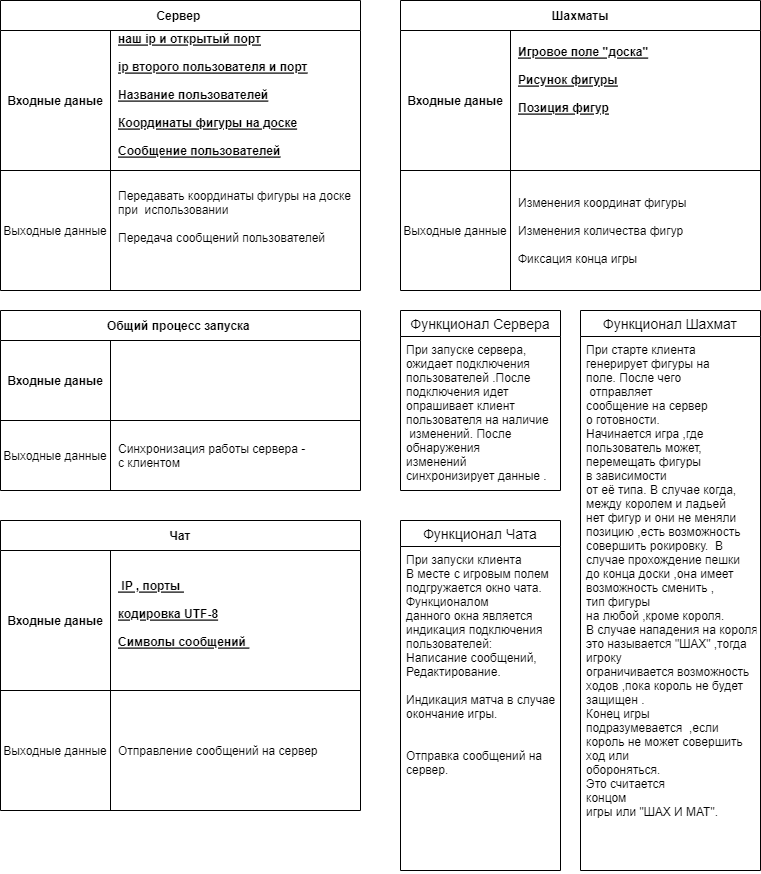

The diagram above was exported from draw.io. Its source (the exported page's mxGraphModel, read from the mxfile embedded in the PNG):
<mxGraphModel dx="1395" dy="663" grid="1" gridSize="10" guides="1" tooltips="1" connect="1" arrows="1" fold="1" page="1" pageScale="1" pageWidth="827" pageHeight="1169" math="0" shadow="0">
  <root>
    <mxCell id="0" />
    <mxCell id="1" parent="0" />
    <mxCell id="JkIhMh6QAMPhY8GsBBbe-7" value="Сервер " style="shape=table;startSize=30;container=1;collapsible=1;childLayout=tableLayout;fixedRows=1;rowLines=0;fontStyle=1;align=center;resizeLast=1;" vertex="1" parent="1">
      <mxGeometry x="40" y="50" width="360" height="290" as="geometry" />
    </mxCell>
    <mxCell id="JkIhMh6QAMPhY8GsBBbe-11" value="" style="shape=tableRow;horizontal=0;startSize=0;swimlaneHead=0;swimlaneBody=0;fillColor=none;collapsible=0;dropTarget=0;points=[[0,0.5],[1,0.5]];portConstraint=eastwest;top=0;left=0;right=0;bottom=1;" vertex="1" parent="JkIhMh6QAMPhY8GsBBbe-7">
      <mxGeometry y="30" width="360" height="140" as="geometry" />
    </mxCell>
    <mxCell id="JkIhMh6QAMPhY8GsBBbe-12" value="Входные даные" style="shape=partialRectangle;connectable=0;fillColor=none;top=0;left=0;bottom=0;right=0;fontStyle=1;overflow=hidden;" vertex="1" parent="JkIhMh6QAMPhY8GsBBbe-11">
      <mxGeometry width="110" height="140" as="geometry">
        <mxRectangle width="110" height="140" as="alternateBounds" />
      </mxGeometry>
    </mxCell>
    <mxCell id="JkIhMh6QAMPhY8GsBBbe-13" value="наш ip и открытый порт &#10;&#10;ip второго пользователя и порт &#10;&#10;Название пользователей &#10;&#10;Координаты фигуры на доске &#10;&#10;Сообщение пользователей&#10;" style="shape=partialRectangle;connectable=0;fillColor=none;top=0;left=0;bottom=0;right=0;align=left;spacingLeft=6;fontStyle=5;overflow=hidden;" vertex="1" parent="JkIhMh6QAMPhY8GsBBbe-11">
      <mxGeometry x="110" width="250" height="140" as="geometry">
        <mxRectangle width="250" height="140" as="alternateBounds" />
      </mxGeometry>
    </mxCell>
    <mxCell id="JkIhMh6QAMPhY8GsBBbe-17" value="" style="shape=tableRow;horizontal=0;startSize=0;swimlaneHead=0;swimlaneBody=0;fillColor=none;collapsible=0;dropTarget=0;points=[[0,0.5],[1,0.5]];portConstraint=eastwest;top=0;left=0;right=0;bottom=0;" vertex="1" parent="JkIhMh6QAMPhY8GsBBbe-7">
      <mxGeometry y="170" width="360" height="120" as="geometry" />
    </mxCell>
    <mxCell id="JkIhMh6QAMPhY8GsBBbe-18" value="Выходные данные" style="shape=partialRectangle;connectable=0;fillColor=none;top=0;left=0;bottom=0;right=0;editable=1;overflow=hidden;" vertex="1" parent="JkIhMh6QAMPhY8GsBBbe-17">
      <mxGeometry width="110" height="120" as="geometry">
        <mxRectangle width="110" height="120" as="alternateBounds" />
      </mxGeometry>
    </mxCell>
    <mxCell id="JkIhMh6QAMPhY8GsBBbe-19" value="Передавать координаты фигуры на доске  &#10;при  использовании&#10;&#10;Передача сообщений пользователей &#10;&#10;" style="shape=partialRectangle;connectable=0;fillColor=none;top=0;left=0;bottom=0;right=0;align=left;spacingLeft=6;overflow=hidden;" vertex="1" parent="JkIhMh6QAMPhY8GsBBbe-17">
      <mxGeometry x="110" width="250" height="120" as="geometry">
        <mxRectangle width="250" height="120" as="alternateBounds" />
      </mxGeometry>
    </mxCell>
    <mxCell id="JkIhMh6QAMPhY8GsBBbe-24" value="Общий процесс запуска " style="shape=table;startSize=30;container=1;collapsible=1;childLayout=tableLayout;fixedRows=1;rowLines=0;fontStyle=1;align=center;resizeLast=1;" vertex="1" parent="1">
      <mxGeometry x="40" y="360" width="360" height="180" as="geometry" />
    </mxCell>
    <mxCell id="JkIhMh6QAMPhY8GsBBbe-25" value="" style="shape=tableRow;horizontal=0;startSize=0;swimlaneHead=0;swimlaneBody=0;fillColor=none;collapsible=0;dropTarget=0;points=[[0,0.5],[1,0.5]];portConstraint=eastwest;top=0;left=0;right=0;bottom=1;" vertex="1" parent="JkIhMh6QAMPhY8GsBBbe-24">
      <mxGeometry y="30" width="360" height="80" as="geometry" />
    </mxCell>
    <mxCell id="JkIhMh6QAMPhY8GsBBbe-26" value="Входные даные" style="shape=partialRectangle;connectable=0;fillColor=none;top=0;left=0;bottom=0;right=0;fontStyle=1;overflow=hidden;" vertex="1" parent="JkIhMh6QAMPhY8GsBBbe-25">
      <mxGeometry width="110" height="80" as="geometry">
        <mxRectangle width="110" height="80" as="alternateBounds" />
      </mxGeometry>
    </mxCell>
    <mxCell id="JkIhMh6QAMPhY8GsBBbe-27" value="" style="shape=partialRectangle;connectable=0;fillColor=none;top=0;left=0;bottom=0;right=0;align=left;spacingLeft=6;fontStyle=5;overflow=hidden;" vertex="1" parent="JkIhMh6QAMPhY8GsBBbe-25">
      <mxGeometry x="110" width="250" height="80" as="geometry">
        <mxRectangle width="250" height="80" as="alternateBounds" />
      </mxGeometry>
    </mxCell>
    <mxCell id="JkIhMh6QAMPhY8GsBBbe-28" value="" style="shape=tableRow;horizontal=0;startSize=0;swimlaneHead=0;swimlaneBody=0;fillColor=none;collapsible=0;dropTarget=0;points=[[0,0.5],[1,0.5]];portConstraint=eastwest;top=0;left=0;right=0;bottom=0;" vertex="1" parent="JkIhMh6QAMPhY8GsBBbe-24">
      <mxGeometry y="110" width="360" height="70" as="geometry" />
    </mxCell>
    <mxCell id="JkIhMh6QAMPhY8GsBBbe-29" value="Выходные данные" style="shape=partialRectangle;connectable=0;fillColor=none;top=0;left=0;bottom=0;right=0;editable=1;overflow=hidden;" vertex="1" parent="JkIhMh6QAMPhY8GsBBbe-28">
      <mxGeometry width="110" height="70" as="geometry">
        <mxRectangle width="110" height="70" as="alternateBounds" />
      </mxGeometry>
    </mxCell>
    <mxCell id="JkIhMh6QAMPhY8GsBBbe-30" value="Синхронизация работы сервера - &#10;с клиентом" style="shape=partialRectangle;connectable=0;fillColor=none;top=0;left=0;bottom=0;right=0;align=left;spacingLeft=6;overflow=hidden;" vertex="1" parent="JkIhMh6QAMPhY8GsBBbe-28">
      <mxGeometry x="110" width="250" height="70" as="geometry">
        <mxRectangle width="250" height="70" as="alternateBounds" />
      </mxGeometry>
    </mxCell>
    <mxCell id="JkIhMh6QAMPhY8GsBBbe-31" value="Чат" style="shape=table;startSize=30;container=1;collapsible=1;childLayout=tableLayout;fixedRows=1;rowLines=0;fontStyle=1;align=center;resizeLast=1;" vertex="1" parent="1">
      <mxGeometry x="40" y="570" width="360" height="290" as="geometry" />
    </mxCell>
    <mxCell id="JkIhMh6QAMPhY8GsBBbe-32" value="" style="shape=tableRow;horizontal=0;startSize=0;swimlaneHead=0;swimlaneBody=0;fillColor=none;collapsible=0;dropTarget=0;points=[[0,0.5],[1,0.5]];portConstraint=eastwest;top=0;left=0;right=0;bottom=1;" vertex="1" parent="JkIhMh6QAMPhY8GsBBbe-31">
      <mxGeometry y="30" width="360" height="140" as="geometry" />
    </mxCell>
    <mxCell id="JkIhMh6QAMPhY8GsBBbe-33" value="Входные даные" style="shape=partialRectangle;connectable=0;fillColor=none;top=0;left=0;bottom=0;right=0;fontStyle=1;overflow=hidden;" vertex="1" parent="JkIhMh6QAMPhY8GsBBbe-32">
      <mxGeometry width="110" height="140" as="geometry">
        <mxRectangle width="110" height="140" as="alternateBounds" />
      </mxGeometry>
    </mxCell>
    <mxCell id="JkIhMh6QAMPhY8GsBBbe-34" value=" IP , порты &#10;&#10;кодировка UTF-8&#10;&#10;Символы сообщений &#10;" style="shape=partialRectangle;connectable=0;fillColor=none;top=0;left=0;bottom=0;right=0;align=left;spacingLeft=6;fontStyle=5;overflow=hidden;" vertex="1" parent="JkIhMh6QAMPhY8GsBBbe-32">
      <mxGeometry x="110" width="250" height="140" as="geometry">
        <mxRectangle width="250" height="140" as="alternateBounds" />
      </mxGeometry>
    </mxCell>
    <mxCell id="JkIhMh6QAMPhY8GsBBbe-35" value="" style="shape=tableRow;horizontal=0;startSize=0;swimlaneHead=0;swimlaneBody=0;fillColor=none;collapsible=0;dropTarget=0;points=[[0,0.5],[1,0.5]];portConstraint=eastwest;top=0;left=0;right=0;bottom=0;" vertex="1" parent="JkIhMh6QAMPhY8GsBBbe-31">
      <mxGeometry y="170" width="360" height="120" as="geometry" />
    </mxCell>
    <mxCell id="JkIhMh6QAMPhY8GsBBbe-36" value="Выходные данные" style="shape=partialRectangle;connectable=0;fillColor=none;top=0;left=0;bottom=0;right=0;editable=1;overflow=hidden;" vertex="1" parent="JkIhMh6QAMPhY8GsBBbe-35">
      <mxGeometry width="110" height="120" as="geometry">
        <mxRectangle width="110" height="120" as="alternateBounds" />
      </mxGeometry>
    </mxCell>
    <mxCell id="JkIhMh6QAMPhY8GsBBbe-37" value="Отправление сообщений на сервер" style="shape=partialRectangle;connectable=0;fillColor=none;top=0;left=0;bottom=0;right=0;align=left;spacingLeft=6;overflow=hidden;" vertex="1" parent="JkIhMh6QAMPhY8GsBBbe-35">
      <mxGeometry x="110" width="250" height="120" as="geometry">
        <mxRectangle width="250" height="120" as="alternateBounds" />
      </mxGeometry>
    </mxCell>
    <mxCell id="JkIhMh6QAMPhY8GsBBbe-38" value="Шахматы" style="shape=table;startSize=30;container=1;collapsible=1;childLayout=tableLayout;fixedRows=1;rowLines=0;fontStyle=1;align=center;resizeLast=1;" vertex="1" parent="1">
      <mxGeometry x="440" y="50" width="360" height="290" as="geometry" />
    </mxCell>
    <mxCell id="JkIhMh6QAMPhY8GsBBbe-39" value="" style="shape=tableRow;horizontal=0;startSize=0;swimlaneHead=0;swimlaneBody=0;fillColor=none;collapsible=0;dropTarget=0;points=[[0,0.5],[1,0.5]];portConstraint=eastwest;top=0;left=0;right=0;bottom=1;" vertex="1" parent="JkIhMh6QAMPhY8GsBBbe-38">
      <mxGeometry y="30" width="360" height="140" as="geometry" />
    </mxCell>
    <mxCell id="JkIhMh6QAMPhY8GsBBbe-40" value="Входные даные" style="shape=partialRectangle;connectable=0;fillColor=none;top=0;left=0;bottom=0;right=0;fontStyle=1;overflow=hidden;" vertex="1" parent="JkIhMh6QAMPhY8GsBBbe-39">
      <mxGeometry width="110" height="140" as="geometry">
        <mxRectangle width="110" height="140" as="alternateBounds" />
      </mxGeometry>
    </mxCell>
    <mxCell id="JkIhMh6QAMPhY8GsBBbe-41" value="Игровое поле &quot;доска&quot;&#10;&#10;Рисунок фигуры&#10;&#10;Позиция фигур&#10;&#10;&#10;" style="shape=partialRectangle;connectable=0;fillColor=none;top=0;left=0;bottom=0;right=0;align=left;spacingLeft=6;fontStyle=5;overflow=hidden;" vertex="1" parent="JkIhMh6QAMPhY8GsBBbe-39">
      <mxGeometry x="110" width="250" height="140" as="geometry">
        <mxRectangle width="250" height="140" as="alternateBounds" />
      </mxGeometry>
    </mxCell>
    <mxCell id="JkIhMh6QAMPhY8GsBBbe-42" value="" style="shape=tableRow;horizontal=0;startSize=0;swimlaneHead=0;swimlaneBody=0;fillColor=none;collapsible=0;dropTarget=0;points=[[0,0.5],[1,0.5]];portConstraint=eastwest;top=0;left=0;right=0;bottom=0;" vertex="1" parent="JkIhMh6QAMPhY8GsBBbe-38">
      <mxGeometry y="170" width="360" height="120" as="geometry" />
    </mxCell>
    <mxCell id="JkIhMh6QAMPhY8GsBBbe-43" value="Выходные данные" style="shape=partialRectangle;connectable=0;fillColor=none;top=0;left=0;bottom=0;right=0;editable=1;overflow=hidden;" vertex="1" parent="JkIhMh6QAMPhY8GsBBbe-42">
      <mxGeometry width="110" height="120" as="geometry">
        <mxRectangle width="110" height="120" as="alternateBounds" />
      </mxGeometry>
    </mxCell>
    <mxCell id="JkIhMh6QAMPhY8GsBBbe-44" value="Изменения координат фигуры&#10;&#10;Изменения количества фигур &#10;&#10;Фиксация конца игры " style="shape=partialRectangle;connectable=0;fillColor=none;top=0;left=0;bottom=0;right=0;align=left;spacingLeft=6;overflow=hidden;" vertex="1" parent="JkIhMh6QAMPhY8GsBBbe-42">
      <mxGeometry x="110" width="250" height="120" as="geometry">
        <mxRectangle width="250" height="120" as="alternateBounds" />
      </mxGeometry>
    </mxCell>
    <mxCell id="JkIhMh6QAMPhY8GsBBbe-66" value="Функционал Сервера" style="swimlane;fontStyle=0;childLayout=stackLayout;horizontal=1;startSize=26;horizontalStack=0;resizeParent=1;resizeParentMax=0;resizeLast=0;collapsible=1;marginBottom=0;align=center;fontSize=14;" vertex="1" parent="1">
      <mxGeometry x="440" y="360" width="160" height="180" as="geometry" />
    </mxCell>
    <mxCell id="JkIhMh6QAMPhY8GsBBbe-67" value="При запуске сервера,&#10;ожидает подключения&#10;пользователей .После &#10;подключения идет &#10;опрашивает клиент &#10;пользователя на наличие&#10; изменений. После &#10;обнаружения&#10;изменений &#10;синхронизирует данные ." style="text;strokeColor=none;fillColor=none;spacingLeft=4;spacingRight=4;overflow=hidden;rotatable=0;points=[[0,0.5],[1,0.5]];portConstraint=eastwest;fontSize=12;" vertex="1" parent="JkIhMh6QAMPhY8GsBBbe-66">
      <mxGeometry y="26" width="160" height="154" as="geometry" />
    </mxCell>
    <mxCell id="JkIhMh6QAMPhY8GsBBbe-70" value="Функционал Шахмат" style="swimlane;fontStyle=0;childLayout=stackLayout;horizontal=1;startSize=26;horizontalStack=0;resizeParent=1;resizeParentMax=0;resizeLast=0;collapsible=1;marginBottom=0;align=center;fontSize=14;" vertex="1" parent="1">
      <mxGeometry x="620" y="360" width="180" height="560" as="geometry" />
    </mxCell>
    <mxCell id="JkIhMh6QAMPhY8GsBBbe-71" value="При старте клиента &#10;генерирует фигуры на &#10;поле. После чего&#10; отправляет &#10;сообщение на сервер &#10;о готовности. &#10;Начинается игра ,где &#10;пользователь может, &#10;перемещать фигуры &#10;в зависимости &#10;от её типа. В случае когда,&#10;между королем и ладьей&#10;нет фигур и они не меняли&#10;позицию ,есть возможность&#10;совершить рокировку.  В &#10;случае прохождение пешки &#10;до конца доски ,она имеет &#10;возможность сменить ,&#10;тип фигуры &#10;на любой ,кроме короля. &#10;В случае нападения на короля&#10;это называется &quot;ШАХ&quot; ,тогда&#10;игроку &#10;ограничивается возможность&#10;ходов ,пока король не будет &#10;защищен .&#10;Конец игры &#10;подразумевается  ,если &#10;король не может совершить &#10;ход или&#10;обороняться. &#10;Это считается &#10;концом &#10;игры или &quot;ШАХ И МАТ&quot;. " style="text;strokeColor=none;fillColor=none;spacingLeft=4;spacingRight=4;overflow=hidden;rotatable=0;points=[[0,0.5],[1,0.5]];portConstraint=eastwest;fontSize=12;" vertex="1" parent="JkIhMh6QAMPhY8GsBBbe-70">
      <mxGeometry y="26" width="180" height="534" as="geometry" />
    </mxCell>
    <mxCell id="JkIhMh6QAMPhY8GsBBbe-72" value="Функционал Чата" style="swimlane;fontStyle=0;childLayout=stackLayout;horizontal=1;startSize=26;horizontalStack=0;resizeParent=1;resizeParentMax=0;resizeLast=0;collapsible=1;marginBottom=0;align=center;fontSize=14;" vertex="1" parent="1">
      <mxGeometry x="440" y="570" width="160" height="350" as="geometry" />
    </mxCell>
    <mxCell id="JkIhMh6QAMPhY8GsBBbe-73" value="При запуски клиента &#10;В месте с игровым полем &#10;подгружается окно чата.&#10;Функционалом &#10;данного окна является&#10;индикация подключения &#10;пользователей: &#10;Написание сообщений,&#10;Редактирование.&#10;&#10;Индикация матча в случае&#10;окончание игры. &#10;&#10;&#10;Отправка сообщений на &#10;сервер.&#10;" style="text;strokeColor=none;fillColor=none;spacingLeft=4;spacingRight=4;overflow=hidden;rotatable=0;points=[[0,0.5],[1,0.5]];portConstraint=eastwest;fontSize=12;" vertex="1" parent="JkIhMh6QAMPhY8GsBBbe-72">
      <mxGeometry y="26" width="160" height="324" as="geometry" />
    </mxCell>
  </root>
</mxGraphModel>